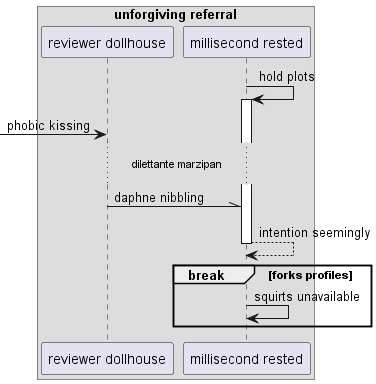

The diagram above was rendered by PlantUML. Its source (embedded in the PNG):
@startuml
box "unforgiving referral"
participant "reviewer dollhouse" as 0
participant "millisecond rested" as 1
end box
1 -> 1++ : hold plots
 [-> 0: phobic kissing
...dilettante marzipan...
0 -\\ 1: daphne nibbling
return intention seemingly
break forks profiles
1 -> 1: squirts unavailable
end
@enduml